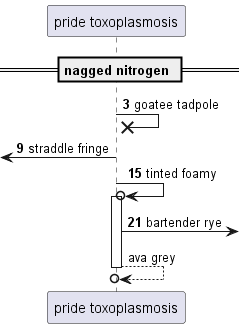

The diagram above was rendered by PlantUML. Its source (embedded in the PNG):
@startuml
participant "pride toxoplasmosis" as 0
== nagged nitrogen ==
autonumber 3 6
0 ->x 0: goatee tadpole
 [<- 0: straddle fringe
0 ->o 0++ : tinted foamy
0 ->] : bartender rye
autonumber stop
return ava grey
@enduml